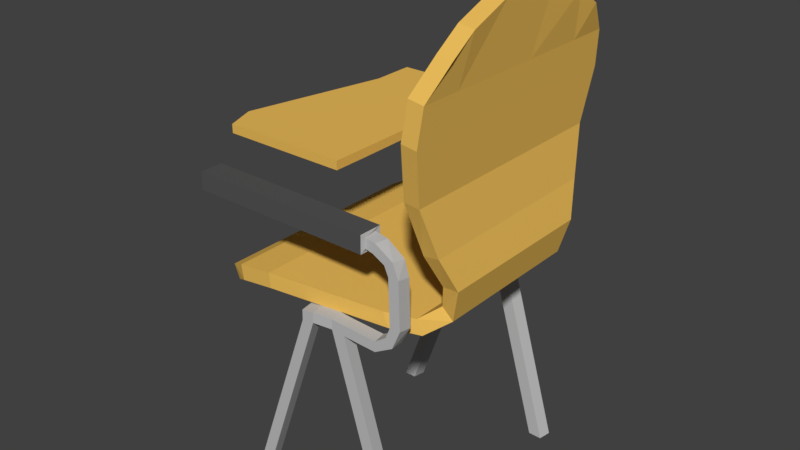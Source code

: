 # Source: SESSEL_09.blend  (saved by Blender 2.79.0; exported with 4.5.12 LTS)
import bpy
from mathutils import Matrix  # noqa: F401  (used for matrix-valued properties, if any)

bpy.ops.wm.read_factory_settings(use_empty=True)
scene = bpy.context.scene
scene.name = 'Scene'

# ---- collections
col_collection_1 = bpy.data.collections.new('Collection 1'); scene.collection.children.link(col_collection_1)

# ---- materials (node trees are filled in below, after node groups)
mat_material_001 = bpy.data.materials.new('Material.001')
mat_material_001.alpha_threshold = 0.0
mat_material_001.use_transparent_shadow = False
mat_material_001.diffuse_color = (0.5277, 0.5277, 0.5277, 1.0)
mat_material_001.roughness = 0.5
mat_material = bpy.data.materials.new('Material')
mat_material.alpha_threshold = 0.0
mat_material.use_transparent_shadow = False
mat_material.diffuse_color = (0.8388, 0.5095, 0.1045, 1.0)
mat_material.roughness = 0.5
mat_material.line_color = (0.0, 0.0, 0.0, 1.0)
mat_material_002 = bpy.data.materials.new('Material.002')
mat_material_002.alpha_threshold = 0.0
mat_material_002.use_transparent_shadow = False
mat_material_002.diffuse_color = (0.09084, 0.09084, 0.09084, 1.0)
mat_material_002.roughness = 0.5

# ---- material node trees

# ---- world
world_world = bpy.data.worlds.new('World'); scene.world = world_world
world_world.color = (0.05088, 0.05088, 0.05088)
world_world.use_sun_shadow = False
world_world.sun_shadow_jitter_overblur = 0.0
world_world.cycles.sampling_method = 'MANUAL'

# ---- meshes
me_cube_001 = bpy.data.meshes.new('Cube.001')
me_cube_001.from_pydata([(21.28, 21.4, 21.56), (21.28, 3.074, 21.56), (2.77, 0.07601, 21.5), (2.77, 24.4, 21.5), (20.64, 21.4, 22.97), (20.64, 3.074, 22.97), (2.524, 0.07601, 23.03), (2.524, 24.4, 23.03), (23.55, 20.2, 23.3), (23.55, 4.275, 23.3), (22.41, 20.2, 24.34), (22.41, 4.275, 24.34), (24.39, 20.72, 26.66), (24.39, 3.754, 26.66), (22.85, 20.72, 26.6), (22.85, 3.754, 26.6), (23.54, 22.27, 30.0), (23.54, 2.209, 30.0), (22.01, 22.26, 29.81), (22.01, 2.209, 29.81), (22.76, 23.79, 34.74), (22.76, 0.6858, 34.74), (21.22, 23.79, 34.91), (21.22, 0.6858, 34.91), (23.6, 24.42, 43.54), (23.6, 0.05802, 43.54), (22.07, 24.42, 43.78), (22.07, 0.05801, 43.78), (24.4, 22.09, 46.5), (24.4, 2.384, 46.5), (22.87, 22.09, 46.74), (22.87, 2.384, 46.74), (6.319, 24.4, 21.94), (6.319, 0.076, 21.94), (6.092, 24.4, 23.44), (6.092, 0.076, 23.44), (1.318, 0.8474, 20.72), (1.318, 23.63, 20.72), (0.7249, 0.8474, 22.15), (0.7249, 23.63, 22.15), (23.26, -0.3043, 40.02), (21.73, -0.3043, 40.23), (23.26, 24.78, 40.02), (21.73, 24.78, 40.23), (21.28, 13.43, 21.56), (21.28, 11.04, 21.56), (2.77, 10.71, 21.5), (2.77, 13.76, 21.5), (20.64, 13.43, 22.97), (20.64, 11.04, 22.97), (2.524, 10.71, 23.03), (2.524, 13.76, 23.03), (23.55, 13.24, 23.3), (23.55, 11.24, 23.3), (22.41, 13.24, 24.34), (22.41, 11.24, 24.34), (24.39, 13.3, 26.66), (24.39, 11.17, 26.66), (22.85, 13.3, 26.6), (22.85, 11.17, 26.6), (23.54, 13.44, 30.0), (23.54, 11.03, 30.0), (22.01, 13.44, 29.81), (22.01, 11.03, 29.81), (22.76, 13.76, 34.74), (22.76, 10.71, 34.74), (21.22, 13.76, 34.91), (21.22, 10.71, 34.91), (23.6, 13.76, 43.54), (23.6, 10.71, 43.54), (22.07, 13.76, 43.78), (22.07, 10.71, 43.78), (24.4, 15.4, 49.85), (24.4, 9.073, 49.85), (22.87, 15.4, 50.08), (22.87, 9.073, 50.08), (6.092, 13.76, 23.44), (6.092, 10.71, 23.44), (6.319, 10.71, 21.94), (6.319, 13.76, 21.94), (1.318, 10.71, 20.72), (1.318, 13.76, 20.72), (0.7249, 10.71, 22.15), (0.7249, 13.76, 22.15), (21.73, 10.71, 40.23), (21.73, 13.76, 40.23), (23.26, 13.76, 40.02), (23.26, 10.71, 40.02), (2.77, 20.34, 21.5), (2.524, 20.34, 23.03), (6.319, 20.34, 21.94), (1.318, 20.34, 20.72), (0.7249, 20.34, 22.15), (21.73, 20.34, 40.23), (21.28, 18.59, 21.56), (20.64, 18.59, 22.97), (23.55, 17.54, 23.3), (22.41, 17.54, 24.34), (24.39, 17.89, 26.66), (22.85, 17.89, 26.6), (23.54, 18.65, 30.0), (22.01, 18.65, 29.81), (22.76, 20.04, 34.74), (21.22, 20.04, 34.91), (23.6, 20.34, 43.54), (22.07, 20.34, 43.78), (24.4, 19.55, 48.23), (22.87, 19.55, 48.46), (6.092, 20.34, 23.44), (23.26, 20.34, 40.02), (21.28, 5.883, 21.56), (20.64, 5.883, 22.97), (23.55, 6.929, 23.3), (22.41, 6.929, 24.34), (24.39, 6.581, 26.66), (22.85, 6.581, 26.6), (23.54, 5.823, 30.0), (22.01, 5.823, 29.81), (22.76, 4.435, 34.74), (21.22, 4.435, 34.91), (23.6, 4.13, 43.54), (22.07, 4.13, 43.78), (24.4, 4.919, 48.23), (22.87, 4.919, 48.46), (6.092, 4.13, 23.44), (23.26, 4.13, 40.02), (2.77, 4.13, 21.5), (2.524, 4.13, 23.03), (6.319, 4.13, 21.94), (1.318, 4.13, 20.72), (0.7249, 4.13, 22.15), (21.73, 4.13, 40.23), (18.36, 22.4, 21.65), (18.36, 2.077, 21.65), (17.81, 22.4, 23.08), (17.81, 2.077, 23.08), (18.36, 13.51, 21.65), (18.36, 10.96, 21.65), (17.81, 13.51, 23.08), (17.81, 10.96, 23.08), (17.81, 19.01, 23.08), (18.36, 19.01, 21.65), (18.36, 5.464, 21.65), (17.81, 5.464, 23.08), (13.65, 23.18, 21.77), (13.65, 1.294, 21.77), (13.23, 23.18, 23.22), (13.23, 1.294, 23.22), (13.65, 13.61, 21.77), (13.65, 10.86, 21.77), (13.65, 19.53, 21.77), (13.65, 4.942, 21.77), (13.23, 13.61, 23.22), (13.23, 10.86, 23.22), (13.23, 19.53, 23.22), (13.23, 4.942, 23.22), (11.71, 23.5, 21.81), (11.71, 0.9725, 21.81), (11.34, 23.5, 23.28), (11.34, 0.9725, 23.28), (11.71, 13.65, 21.81), (11.71, 10.82, 21.81), (11.71, 19.75, 21.81), (11.71, 4.727, 21.81), (11.34, 13.65, 23.28), (11.34, 10.82, 23.28), (11.34, 19.75, 23.28), (11.34, 4.727, 23.28), (13.62, 4.942, 20.72), (13.62, 10.86, 20.72), (13.62, 19.53, 20.72), (13.62, 23.18, 20.72), (13.62, 13.61, 20.72), (13.62, 1.294, 20.72), (11.69, 23.5, 20.76), (11.69, 0.9725, 20.76), (11.69, 13.65, 20.76), (11.69, 10.82, 20.76), (11.69, 19.75, 20.76), (11.69, 4.727, 20.76), (13.87, 24.54, 21.76), (11.94, 24.87, 21.81), (13.87, -0.07029, 21.76), (11.94, -0.3918, 21.81), (11.91, 24.87, 20.76), (13.85, 24.54, 20.71), (13.85, -0.07029, 20.71), (11.91, -0.3918, 20.76), (10.41, 23.5, 20.57), (10.44, 23.5, 21.62), (10.44, 0.9725, 21.62), (10.41, 0.9725, 20.57), (10.64, 24.87, 20.57), (10.66, 24.87, 21.62), (10.66, -0.3918, 21.62), (10.64, -0.3918, 20.57), (4.014, 23.5, -1.176), (4.238, 24.87, -1.211), (4.238, -0.3918, -1.211), (4.014, 0.9725, -1.176), (2.726, 23.5, -1.202), (2.95, 24.87, -1.236), (2.95, -0.3918, -1.236), (2.726, 0.9725, -1.202), (15.02, 23.18, 21.66), (15.0, 23.18, 20.61), (15.0, 1.294, 20.61), (15.02, 1.294, 21.66), (15.25, 24.54, 21.66), (15.22, 24.54, 20.6), (15.22, -0.0703, 20.6), (15.25, -0.0703, 21.66), (20.18, 24.54, -1.114), (19.96, 23.18, -1.12), (20.18, -0.07029, -1.114), (19.96, 1.294, -1.12), (21.56, 24.54, -1.145), (21.34, 23.18, -1.151), (21.56, -0.0703, -1.145), (21.34, 1.294, -1.151), (18.52, 23.18, 21.52), (18.5, 23.18, 20.47), (18.5, 1.294, 20.47), (18.52, 1.294, 21.52), (18.75, 24.54, 21.52), (18.72, 24.54, 20.47), (18.72, -0.0703, 20.47), (18.75, -0.0703, 21.52), (19.74, 23.18, 22.2), (20.45, 23.18, 21.42), (20.45, 1.294, 21.42), (19.74, 1.294, 22.2), (19.91, 24.54, 22.35), (20.62, 24.54, 21.58), (20.62, -0.0703, 21.58), (19.91, -0.0703, 22.35), (20.39, 23.18, 23.25), (21.44, 23.18, 23.28), (21.44, 1.294, 23.28), (20.39, 1.294, 23.25), (20.38, 24.54, 23.48), (21.44, 24.54, 23.51), (21.44, -0.0703, 23.51), (20.38, -0.0703, 23.48), (20.25, 23.18, 27.98), (21.3, 23.18, 28.02), (21.3, 1.294, 28.02), (20.25, 1.294, 27.98), (20.24, 24.54, 28.21), (21.3, 24.54, 28.24), (21.3, -0.0703, 28.24), (20.24, -0.0703, 28.21), (19.94, 23.18, 28.98), (20.83, 23.18, 29.54), (20.83, 1.294, 29.54), (19.94, 1.294, 28.98), (19.82, 24.54, 29.17), (20.71, 24.54, 29.73), (20.71, -0.0703, 29.73), (19.82, -0.0703, 29.17), (18.84, 23.18, 29.76), (19.09, 23.18, 30.78), (19.09, 1.294, 30.78), (18.84, 1.294, 29.76), (18.62, 24.54, 29.82), (18.87, 24.54, 30.84), (18.87, -0.0703, 30.84), (18.62, -0.0703, 29.82), (17.74, 23.18, 29.98), (17.74, 23.18, 31.03), (17.74, 1.294, 31.03), (17.74, 1.294, 29.98), (17.86, 24.54, 29.98), (17.87, 24.54, 31.03), (17.87, -0.0703, 31.03), (17.86, -0.0703, 29.98), (17.82, 22.65, 29.57), (17.84, 22.65, 31.44), (17.83, 1.785, 31.41), (17.81, 1.785, 29.6), (17.77, 25.08, 29.57), (17.78, 25.08, 31.45), (17.79, -0.5611, 31.41), (17.77, -0.5611, 29.61), (-1.152, 22.63, 29.62), (-1.138, 22.63, 31.49), (-1.15, 1.802, 31.46), (-1.164, 1.8, 29.65), (-1.158, 25.1, 29.62), (-1.144, 25.09, 31.49), (-1.132, -0.576, 31.46), (-1.146, -0.5784, 29.65), (10.34, 25.08, 31.46), (-0.259, 25.09, 31.48), (-0.2142, 22.63, 31.48), (10.42, 22.64, 31.46), (10.31, 25.08, 29.59), (-0.2877, 25.09, 29.61), (-0.2429, 22.64, 29.6), (10.39, 22.64, 29.59), (10.34, 25.08, 33.15), (-0.2569, 25.09, 33.16), (-0.212, 22.63, 33.16), (10.42, 22.64, 33.14), (10.35, 25.08, 34.04), (-0.2557, 25.08, 34.06), (-0.2109, 22.63, 34.06), (10.42, 22.64, 34.04), (10.35, 27.13, 33.15), (-0.2555, 27.14, 33.16), (10.35, 27.13, 34.05), (-0.2544, 27.14, 34.06), (-3.716, 7.8, 33.14), (10.49, 7.806, 33.12), (-3.714, 7.799, 34.04), (10.49, 7.805, 34.02), (-2.562, 4.657, 33.13), (10.48, 4.662, 33.12), (-2.561, 4.655, 34.03), (10.49, 4.661, 34.02)], [], [(128, 33, 2, 126), (124, 127, 6, 35), (111, 5, 11, 113), (33, 35, 6, 2), (126, 2, 36, 129), (34, 32, 3, 7), (11, 9, 13, 15), (5, 1, 9, 11), (0, 4, 10, 8), (94, 0, 8, 96), (115, 15, 19, 117), (96, 8, 12, 98), (113, 11, 15, 115), (8, 10, 14, 12), (19, 17, 21, 23), (12, 14, 18, 16), (15, 13, 17, 19), (98, 12, 16, 100), (41, 40, 25, 27), (100, 16, 20, 102), (117, 19, 23, 119), (16, 18, 22, 20), (121, 27, 31, 123), (109, 42, 24, 104), (131, 41, 27, 121), (42, 43, 26, 24), (122, 123, 31, 29), (24, 26, 30, 28), (27, 25, 29, 31), (104, 24, 28, 106), (158, 156, 32, 34), (157, 159, 35, 33), (167, 124, 35, 159), (163, 157, 33, 128), (91, 92, 39, 37), (2, 6, 38, 36), (89, 7, 39, 92), (7, 3, 37, 39), (20, 22, 43, 42), (119, 23, 41, 131), (102, 20, 42, 109), (23, 21, 40, 41), (118, 65, 87, 125), (65, 64, 86, 87), (103, 66, 85, 93), (66, 67, 84, 85), (127, 50, 82, 130), (50, 51, 83, 82), (129, 130, 82, 80), (80, 82, 83, 81), (162, 160, 79, 90), (160, 161, 78, 79), (166, 108, 76, 164), (164, 76, 77, 165), (120, 69, 73, 122), (69, 68, 72, 73), (106, 107, 74, 72), (72, 74, 75, 73), (93, 85, 70, 105), (125, 87, 69, 120), (105, 70, 74, 107), (70, 71, 75, 74), (101, 62, 66, 103), (62, 63, 67, 66), (116, 61, 65, 118), (61, 60, 64, 65), (114, 57, 61, 116), (57, 56, 60, 61), (97, 54, 58, 99), (54, 55, 59, 58), (112, 53, 57, 114), (53, 52, 56, 57), (99, 58, 62, 101), (58, 59, 63, 62), (110, 45, 53, 112), (45, 44, 52, 53), (88, 47, 81, 91), (47, 46, 80, 81), (95, 48, 54, 97), (48, 49, 55, 54), (108, 89, 51, 76), (76, 51, 50, 77), (90, 79, 47, 88), (79, 78, 46, 47), (69, 87, 86, 68), (70, 85, 84, 71), (32, 90, 88, 3), (34, 7, 89, 108), (4, 95, 97, 10), (3, 88, 91, 37), (14, 99, 101, 18), (10, 97, 99, 14), (18, 101, 103, 22), (26, 105, 107, 30), (43, 93, 105, 26), (28, 30, 107, 106), (158, 34, 108, 166), (156, 162, 90, 32), (22, 103, 93, 43), (64, 102, 109, 86), (51, 89, 92, 83), (81, 83, 92, 91), (68, 104, 106, 72), (86, 109, 104, 68), (60, 100, 102, 64), (56, 98, 100, 60), (52, 96, 98, 56), (44, 94, 96, 52), (1, 110, 112, 9), (9, 112, 114, 13), (13, 114, 116, 17), (17, 116, 118, 21), (40, 125, 120, 25), (25, 120, 122, 29), (36, 38, 130, 129), (6, 127, 130, 38), (21, 118, 125, 40), (67, 119, 131, 84), (161, 163, 128, 78), (165, 77, 124, 167), (73, 75, 123, 122), (84, 131, 121, 71), (71, 121, 123, 75), (63, 117, 119, 67), (55, 113, 115, 59), (59, 115, 117, 63), (46, 126, 129, 80), (49, 111, 113, 55), (77, 50, 127, 124), (78, 128, 126, 46), (49, 139, 143, 111), (45, 110, 142, 137), (0, 94, 141, 132), (4, 134, 140, 95), (48, 138, 139, 49), (95, 140, 138, 48), (44, 45, 137, 136), (94, 44, 136, 141), (110, 1, 133, 142), (111, 143, 135, 5), (1, 5, 135, 133), (4, 0, 132, 134), (139, 153, 155, 143), (137, 142, 151, 149), (132, 141, 150, 144), (134, 146, 154, 140), (138, 152, 153, 139), (140, 154, 152, 138), (136, 137, 149, 148), (141, 136, 148, 150), (142, 133, 145, 151), (143, 155, 147, 135), (133, 135, 147, 145), (134, 132, 144, 146), (153, 165, 167, 155), (161, 160, 176, 177), (148, 149, 169, 172), (146, 158, 166, 154), (152, 164, 165, 153), (154, 166, 164, 152), (162, 156, 174, 178), (144, 150, 170, 171), (145, 182, 211, 207), (155, 167, 159, 147), (145, 147, 159, 157), (146, 144, 156, 158), (169, 168, 179, 177), (171, 170, 178, 174), (172, 169, 177, 176), (170, 172, 176, 178), (168, 173, 175, 179), (171, 174, 184, 185), (150, 148, 172, 170), (160, 162, 178, 176), (149, 151, 168, 169), (163, 161, 177, 179), (151, 145, 173, 168), (157, 163, 179, 175), (181, 180, 185, 184), (182, 183, 187, 186), (173, 145, 207, 206), (145, 157, 183, 182), (175, 173, 186, 187), (187, 183, 194, 195), (174, 188, 200, 196), (156, 144, 180, 181), (188, 189, 193, 192), (190, 191, 195, 194), (156, 181, 193, 189), (183, 157, 190, 194), (174, 156, 189, 188), (181, 184, 192, 193), (157, 175, 191, 190), (184, 174, 196, 197), (197, 196, 200, 201), (199, 198, 202, 203), (195, 191, 203, 202), (191, 175, 199, 203), (188, 192, 201, 200), (187, 195, 202, 198), (192, 184, 197, 201), (175, 187, 198, 199), (209, 208, 224, 225), (205, 209, 225, 221), (210, 186, 214, 218), (182, 186, 210, 211), (144, 171, 205, 204), (185, 180, 208, 209), (209, 205, 217, 216), (180, 144, 204, 208), (213, 212, 216, 217), (214, 215, 219, 218), (185, 209, 216, 212), (173, 206, 219, 215), (206, 210, 218, 219), (171, 185, 212, 213), (205, 171, 213, 217), (186, 173, 215, 214), (227, 226, 234, 235), (224, 220, 228, 232), (204, 205, 221, 220), (210, 206, 222, 226), (208, 204, 220, 224), (211, 210, 226, 227), (206, 207, 223, 222), (207, 211, 227, 223), (234, 230, 238, 242), (228, 229, 237, 236), (222, 223, 231, 230), (223, 227, 235, 231), (221, 225, 233, 229), (225, 224, 232, 233), (220, 221, 229, 228), (226, 222, 230, 234), (237, 241, 249, 245), (239, 243, 251, 247), (232, 228, 236, 240), (235, 234, 242, 243), (230, 231, 239, 238), (231, 235, 243, 239), (229, 233, 241, 237), (233, 232, 240, 241), (247, 251, 259, 255), (246, 247, 255, 254), (241, 240, 248, 249), (236, 237, 245, 244), (242, 238, 246, 250), (240, 236, 244, 248), (243, 242, 250, 251), (238, 239, 247, 246), (256, 252, 260, 264), (258, 254, 262, 266), (245, 249, 257, 253), (249, 248, 256, 257), (244, 245, 253, 252), (250, 246, 254, 258), (248, 244, 252, 256), (251, 250, 258, 259), (260, 261, 269, 268), (265, 264, 272, 273), (259, 258, 266, 267), (254, 255, 263, 262), (255, 259, 267, 263), (253, 257, 265, 261), (257, 256, 264, 265), (252, 253, 261, 260), (269, 273, 281, 277), (271, 275, 283, 279), (266, 262, 270, 274), (264, 260, 268, 272), (267, 266, 274, 275), (262, 263, 271, 270), (263, 267, 275, 271), (261, 265, 273, 269), (278, 279, 287, 286), (283, 282, 290, 291), (273, 272, 280, 281), (268, 269, 277, 276), (274, 270, 278, 282), (272, 268, 276, 280), (275, 274, 282, 283), (270, 271, 279, 278), (284, 285, 289, 288), (286, 287, 291, 290), (279, 283, 291, 287), (294, 293, 289, 285), (293, 297, 288, 289), (298, 294, 285, 284), (282, 278, 286, 290), (297, 298, 284, 288), (280, 276, 299, 296), (296, 299, 298, 297), (276, 277, 295, 299), (299, 295, 294, 298), (281, 280, 296, 292), (292, 296, 297, 293), (277, 281, 292, 295), (293, 294, 302, 301), (303, 300, 304, 307), (294, 295, 303, 302), (295, 292, 300, 303), (292, 293, 301, 300), (307, 304, 305, 306), (305, 304, 310, 311), (301, 302, 306, 305), (306, 302, 312, 314), (308, 309, 311, 310), (300, 301, 309, 308), (301, 305, 311, 309), (304, 300, 308, 310), (313, 315, 319, 317), (303, 307, 315, 313), (307, 306, 314, 315), (302, 303, 313, 312), (316, 317, 319, 318), (312, 313, 317, 316), (314, 312, 316, 318), (315, 314, 318, 319)])
me_cube_001.polygons.foreach_set('material_index', [1, 1, 1, 1, 1, 1, 1, 1, 1, 1, 1, 1, 1, 1, 1, 1, 1, 1, 1, 1, 1, 1, 1, 1, 1, 1, 1, 1, 1, 1, 1, 1, 1, 1, 1, 1, 1, 1, 1, 1, 1, 1, 1, 1, 1, 1, 1, 1, 1, 1, 1, 1, 1, 1, 1, 1, 1, 1, 1, 1, 1, 1, 1, 1, 1, 1, 1, 1, 1, 1, 1, 1, 1, 1, 1, 1, 1, 1, 1, 1, 1, 1, 1, 1, 1, 1, 1, 1, 1, 1, 1, 1, 1, 1, 1, 1, 1, 1, 1, 1, 1, 1, 1, 1, 1, 1, 1, 1, 1, 1, 1, 1, 1, 1, 1, 1, 1, 1, 1, 1, 1, 1, 1, 1, 1, 1, 1, 1, 1, 1, 1, 1, 1, 1, 1, 1, 1, 1, 1, 1, 1, 1, 1, 1, 1, 1, 1, 1, 1, 1, 1, 1, 1, 1, 1, 0, 0, 1, 1, 1, 0, 0, 0, 1, 1, 1, 0, 0, 0, 0, 0, 0, 0, 0, 0, 0, 0, 0, 0, 0, 0, 0, 0, 0, 0, 0, 0, 0, 0, 0, 0, 0, 0, 0, 0, 0, 0, 0, 0, 0, 0, 0, 0, 0, 0, 0, 0, 0, 0, 0, 0, 0, 0, 0, 0, 0, 0, 0, 0, 0, 0, 0, 0, 0, 0, 0, 0, 0, 0, 0, 0, 0, 0, 0, 0, 0, 0, 0, 0, 0, 0, 0, 0, 0, 0, 0, 0, 0, 0, 0, 0, 0, 0, 0, 0, 0, 0, 0, 0, 0, 0, 0, 0, 0, 0, 0, 0, 0, 0, 0, 0, 0, 0, 0, 2, 2, 0, 0, 0, 0, 0, 0, 2, 2, 2, 2, 2, 2, 2, 2, 2, 2, 2, 2, 2, 2, 2, 0, 1, 0, 0, 0, 1, 1, 1, 1, 1, 0, 1, 1, 1, 1, 1, 0, 1, 0, 1, 1])
me_cube_001.materials.append(mat_material_001)
me_cube_001.materials.append(mat_material)
me_cube_001.materials.append(mat_material_002)
me_cube_001.use_remesh_preserve_volume = False
me_cube_001.use_remesh_preserve_attributes = False
me_cube_001.use_mirror_vertex_groups = False
me_cube_001.update()

# ---- objects
ob_cube_001 = bpy.data.objects.new('Cube.001', me_cube_001)

# ---- transforms, parenting, visibility, modifiers, constraints
ob_cube_001.location = (-0.8616, -0.9585, 0.08141)
ob_cube_001.scale = (0.07445, 0.07445, 0.07445)
ob_cube_001.lineart.crease_threshold = 0.0

# ---- collection membership
col_collection_1.objects.link(ob_cube_001)

# ---- scene / render settings (as saved in the file)
scene.frame_start = 1; scene.frame_end = 250; scene.frame_set(1)
scene.render.engine = 'BLENDER_EEVEE_NEXT'
scene.render.resolution_percentage = 50
scene.render.dither_intensity = 0.0
scene.cycles.use_denoising = False
scene.cycles.samples = 128
scene.cycles.sampling_pattern = 'TABULATED_SOBOL'
scene.cycles.use_adaptive_sampling = False
scene.cycles.use_light_tree = False
scene.cycles.blur_glossy = 0.0
scene.cycles.sample_clamp_indirect = 0.0
scene.view_settings.view_transform = 'Standard'
bpy.context.view_layer.update()

# ---- added for rendering (the .blend has no active camera and no usable light): camera, sun
cam_auto = bpy.data.cameras.new('AutoCamera')
cam_auto.lens = 50.0
cam_auto.sensor_width = 36.0
cam_auto.clip_end = 1000.0
ob_auto_camera = bpy.data.objects.new('AutoCamera', cam_auto)
scene.collection.objects.link(ob_auto_camera)
ob_auto_camera.location = (4.36797, -5.32151, 5.46743)
ob_auto_camera.rotation_euler = (1.09748, -7.21219e-08, 0.694738)
scene.camera = ob_auto_camera
light_auto_sun = bpy.data.lights.new('AutoSun', 'SUN')
light_auto_sun.energy = 3.0
light_auto_sun.angle = 0.0523599
ob_auto_sun = bpy.data.objects.new('AutoSun', light_auto_sun)
scene.collection.objects.link(ob_auto_sun)
ob_auto_sun.rotation_euler = (0.872665, 0.174533, 0.523599)
bpy.context.view_layer.update()
